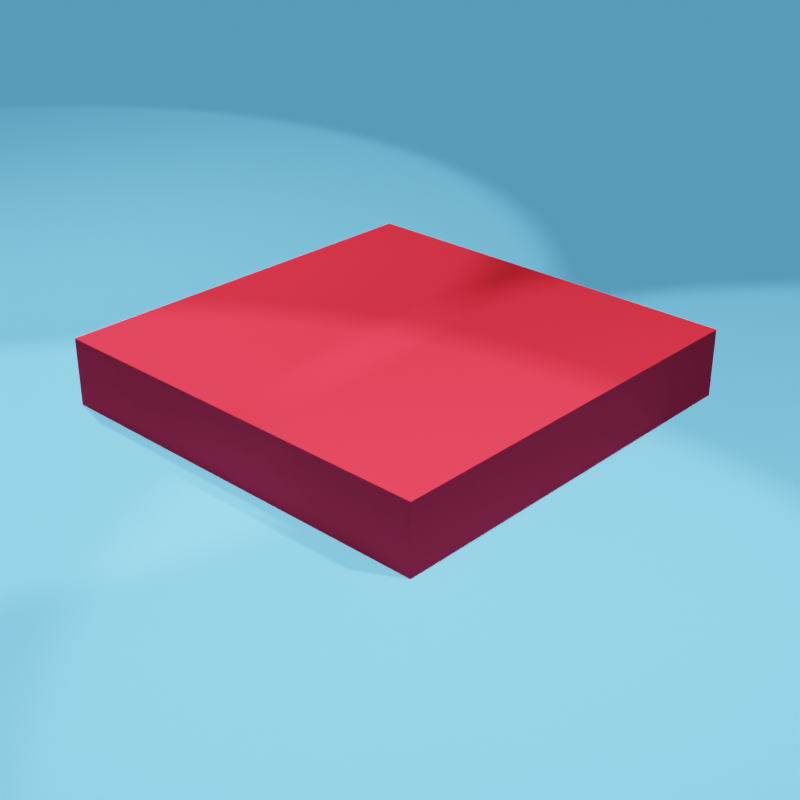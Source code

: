 # Source: icon.blend  (saved by Blender 3.5.10; exported with 4.5.12 LTS)
import bpy
from mathutils import Matrix  # noqa: F401  (used for matrix-valued properties, if any)

bpy.ops.wm.read_factory_settings(use_empty=True)
scene = bpy.context.scene
scene.name = 'Scene'

# ---- collections
col_collection = bpy.data.collections.new('Collection'); scene.collection.children.link(col_collection)

# ---- materials (node trees are filled in below, after node groups)
mat_material_001 = bpy.data.materials.new('Material.001')
mat_material_001.use_transparent_shadow = False
mat_material_002 = bpy.data.materials.new('Material.002')
mat_material_002.use_transparent_shadow = False

# ---- material node trees
mat_material_001.use_nodes = True; mat_material_001.node_tree.nodes.clear()
_N = mat_material_001.node_tree.nodes; _L = mat_material_001.node_tree.links
n0 = _N.new('ShaderNodeOutputMaterial'); n0.name = 'Material Output'; n0.location = (300, 300)
n1 = _N.new('ShaderNodeBsdfToon'); n1.name = 'Toon BSDF'; n1.location = (10, 300)
n1.inputs[0].default_value = (0.7913, 0.02217, 0.0382, 1.0)
_L.new(n1.outputs[0], n0.inputs[0])
n0.is_active_output = True
mat_material_002.use_nodes = True; mat_material_002.node_tree.nodes.clear()
_N = mat_material_002.node_tree.nodes; _L = mat_material_002.node_tree.links
n0 = _N.new('ShaderNodeOutputMaterial'); n0.name = 'Material Output'; n0.location = (300, 300)
n1 = _N.new('ShaderNodeBsdfToon'); n1.name = 'Toon BSDF'; n1.location = (10, 300)
n1.inputs[0].default_value = (0.1329, 0.521, 1.0, 1.0)
_L.new(n1.outputs[0], n0.inputs[0])
n0.is_active_output = True

# ---- world
world_world = bpy.data.worlds.new('World'); scene.world = world_world
world_world.use_nodes = True; world_world.node_tree.nodes.clear()
_N = world_world.node_tree.nodes; _L = world_world.node_tree.links
n0 = _N.new('ShaderNodeOutputWorld'); n0.name = 'World Output'; n0.location = (300, 300)
n1 = _N.new('ShaderNodeBackground'); n1.name = 'Background'; n1.location = (10, 300)
n1.inputs[0].default_value = (0.05088, 0.05088, 0.05088, 1.0)
_L.new(n1.outputs[0], n0.inputs[0])
n0.is_active_output = True
world_world.color = (0.05088, 0.05088, 0.05088)
world_world.use_sun_shadow = False
world_world.sun_shadow_jitter_overblur = 0.0

# ---- cameras
cam_camera = bpy.data.cameras.new('Camera')
cam_camera.clip_end = 100.0
cam_camera.lens = 62.26
cam_camera.ortho_scale = 7.314

# ---- lights
light_trilamp_back_001 = bpy.data.lights.new('TriLamp-Back.001', 'AREA')
light_trilamp_back_001.transmission_factor = 0.0
light_trilamp_back_001.energy = 158.2
light_trilamp_back_001.shadow_maximum_resolution = 0.006
light_trilamp_back_001.use_absolute_resolution = True
light_trilamp_fill_001 = bpy.data.lights.new('TriLamp-Fill.001', 'AREA')
light_trilamp_fill_001.transmission_factor = 0.0
light_trilamp_fill_001.energy = 158.2
light_trilamp_fill_001.shadow_maximum_resolution = 0.006
light_trilamp_fill_001.use_absolute_resolution = True
light_trilamp_key_001 = bpy.data.lights.new('TriLamp-Key.001', 'AREA')
light_trilamp_key_001.transmission_factor = 0.0
light_trilamp_key_001.energy = 200.3
light_trilamp_key_001.shadow_maximum_resolution = 0.006
light_trilamp_key_001.use_absolute_resolution = True
light_area = bpy.data.lights.new('Area', 'AREA')
light_area.transmission_factor = 0.0
light_area.energy = 254.3
light_area.shadow_maximum_resolution = 0.006
light_area.use_absolute_resolution = True
light_area.size = 15.2
light_area.size_y = 15.2
light_sun_001 = bpy.data.lights.new('Sun.001', 'SUN')
light_sun_001.transmission_factor = 0.0
light_sun_001.energy = 1.0

# ---- meshes
me_cube_001 = bpy.data.meshes.new('Cube.001')
me_cube_001.from_pydata([(-1.5, -1.5, -0.2446), (-1.5, -1.5, 0.2446), (-1.5, 1.5, -0.2446), (-1.5, 1.5, 0.2446), (1.5, -1.5, -0.2446), (1.5, -1.5, 0.2446), (1.5, 1.5, -0.2446), (1.5, 1.5, 0.2446)], [], [(0, 1, 3, 2), (2, 3, 7, 6), (6, 7, 5, 4), (4, 5, 1, 0), (2, 6, 4, 0), (7, 3, 1, 5)])
_uv = me_cube_001.uv_layers.new(name='UVMap')
_uv.uv.foreach_set('vector', [0.375, 0.0, 0.625, 0.0, 0.625, 0.25, 0.375, 0.25, 0.375, 0.25, 0.625, 0.25, 0.625, 0.5, 0.375, 0.5, 0.375, 0.5, 0.625, 0.5, 0.625, 0.75, 0.375, 0.75, 0.375, 0.75, 0.625, 0.75, 0.625, 1.0, 0.375, 1.0, 0.125, 0.5, 0.375, 0.5, 0.375, 0.75, 0.125, 0.75, 0.625, 0.5, 0.875, 0.5, 0.875, 0.75, 0.625, 0.75])
me_cube_001.materials.append(mat_material_001)
me_cube_001.update()
me_plane = bpy.data.meshes.new('Plane')
me_plane.from_pydata([(-100.0, -100.0, 0.0), (100.0, -100.0, 0.0), (-100.0, 100.0, 0.0), (100.0, 100.0, 0.0)], [], [(0, 1, 3, 2)])
_uv = me_plane.uv_layers.new(name='UVMap')
_uv.uv.foreach_set('vector', [0.0, 0.0, 1.0, 0.0, 1.0, 1.0, 0.0, 1.0])
me_plane.materials.append(mat_material_002)
me_plane.update()

# ---- objects
ob_camera = bpy.data.objects.new('Camera', cam_camera)
ob_cube = bpy.data.objects.new('Cube', me_cube_001)
ob_plane = bpy.data.objects.new('Plane', me_plane)
ob_trilamp_back = bpy.data.objects.new('TriLamp-Back', light_trilamp_back_001)
ob_trilamp_fill = bpy.data.objects.new('TriLamp-Fill', light_trilamp_fill_001)
ob_trilamp_key = bpy.data.objects.new('TriLamp-Key', light_trilamp_key_001)
ob_area = bpy.data.objects.new('Area', light_area)
ob_sun = bpy.data.objects.new('Sun', light_sun_001)

# ---- transforms, parenting, visibility, modifiers, constraints
ob_camera.location = (5.698, -6.07, 4.29)
ob_camera.rotation_euler = (1.095, -2.89e-07, 0.7521)
ob_camera.lock_rotations_4d = False
ob_camera.empty_display_type = 'ARROWS'
ob_camera.color = (0.0, 0.0, 0.0, 0.0)
ob_camera.display_type = 'WIRE'
ob_camera.lineart.crease_threshold = 0.0
ob_cube.location = (0.0, 0.0, 0.2471)
ob_plane.location = (0.0, 0.0, 0.0)
ob_trilamp_back.location = (-4.356, -0.7962, 5.0)
_c = ob_trilamp_back.constraints.new('TRACK_TO'); _c.name = 'Track To'
_c.target = ob_cube
ob_trilamp_fill.location = (4.428, 0.02767, 5.0)
_c = ob_trilamp_fill.constraints.new('TRACK_TO'); _c.name = 'Track To'
_c.target = ob_cube
ob_trilamp_key.location = (1.468, -4.178, 5.0)
_c = ob_trilamp_key.constraints.new('TRACK_TO'); _c.name = 'Track To'
_c.target = ob_cube
ob_area.location = (0.0, 0.0, 4.299)
ob_area.hide_render = True
ob_sun.location = (0.0, 0.0, 0.0)

# ---- collection membership
col_collection.objects.link(ob_camera)
col_collection.objects.link(ob_cube)
col_collection.objects.link(ob_plane)
col_collection.objects.link(ob_trilamp_back)
col_collection.objects.link(ob_trilamp_fill)
col_collection.objects.link(ob_trilamp_key)
col_collection.objects.link(ob_area)
col_collection.objects.link(ob_sun)

# ---- scene / render settings (as saved in the file)
scene.camera = ob_camera
scene.frame_start = 1; scene.frame_end = 250; scene.frame_set(1)
scene.render.engine = 'BLENDER_EEVEE_NEXT'
scene.render.resolution_x = 1024
scene.render.resolution_y = 1024
scene.render.film_transparent = True
scene.render.use_freestyle = True
scene.cycles.sampling_pattern = 'TABULATED_SOBOL'
scene.view_settings.view_transform = 'Filmic'
bpy.context.view_layer.update()
